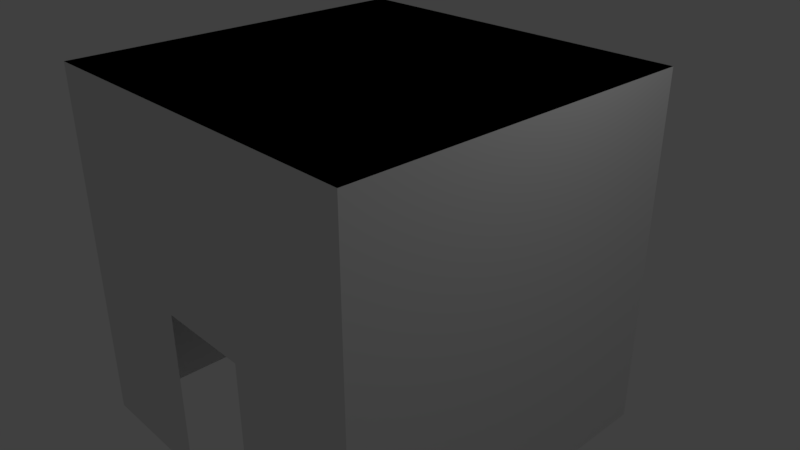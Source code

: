 # Source: cubeSingleDoor.blend  (saved by Blender 2.79.0; exported with 4.5.12 LTS)
import bpy
from mathutils import Matrix  # noqa: F401  (used for matrix-valued properties, if any)

bpy.ops.wm.read_factory_settings(use_empty=True)
scene = bpy.context.scene
scene.name = 'Scene'

# ---- collections
col_collection_1 = bpy.data.collections.new('Collection 1'); scene.collection.children.link(col_collection_1)

# ---- world
world_world = bpy.data.worlds.new('World'); scene.world = world_world
world_world.color = (0.05088, 0.05088, 0.05088)
world_world.use_sun_shadow = False
world_world.sun_shadow_jitter_overblur = 0.0
world_world.cycles.sampling_method = 'MANUAL'

# ---- cameras
cam_camera = bpy.data.cameras.new('Camera')
cam_camera.clip_end = 100.0
cam_camera.lens = 35.0
cam_camera.sensor_width = 32.0
cam_camera.sensor_height = 18.0
cam_camera.ortho_scale = 7.314
cam_camera.dof.focus_distance = 0.0
cam_camera.dof.aperture_fstop = 128.0

# ---- lights
light_lamp = bpy.data.lights.new('Lamp', 'POINT')
light_lamp.transmission_factor = 0.0
light_lamp.cutoff_distance = 30.0
light_lamp.energy = 100.0
light_lamp.shadow_buffer_clip_start = 1.001
light_lamp.shadow_soft_size = 0.1
light_lamp.shadow_maximum_resolution = 0.006
light_lamp.use_absolute_resolution = True

# ---- meshes
me_cube_003 = bpy.data.meshes.new('Cube.003')
me_cube_003.from_pydata([(-2.5, -2.5, -2.5), (-2.5, -2.5, 2.5), (-2.5, 2.5, -2.5), (-2.5, 2.5, 2.5), (2.5, -2.5, -2.5), (2.5, -2.5, 2.5), (2.5, 2.5, -2.5), (2.5, 2.5, 2.5), (-0.6624, -2.5, -2.498), (-0.6624, -2.5, -0.1483), (-2.5, 2.5, -2.5), (-2.5, 2.5, 2.5), (0.6624, -2.5, -2.498), (0.6624, -2.5, -0.1483), (2.5, 2.5, -2.5), (2.5, 2.5, 2.5), (-2.5, -2.5, -2.5), (-2.5, -2.5, 2.5), (2.5, -2.5, 2.5), (2.5, -2.5, -2.5)], [(0, 1), (3, 2), (7, 6), (5, 4)], [(7, 5, 1, 3), (16, 17, 11, 10), (10, 11, 15, 14), (14, 15, 18, 19), (15, 11, 17, 18), (8, 9, 17, 16), (13, 12, 19, 18), (9, 13, 18, 17)])
me_cube_003.use_remesh_preserve_volume = False
me_cube_003.use_remesh_preserve_attributes = False
me_cube_003.use_mirror_vertex_groups = False
me_cube_003.update()

# ---- objects
ob_cube = bpy.data.objects.new('Cube', me_cube_003)
ob_lamp = bpy.data.objects.new('Lamp', light_lamp)
ob_camera = bpy.data.objects.new('Camera', cam_camera)

# ---- transforms, parenting, visibility, modifiers, constraints
ob_cube.location = (0.0, 0.0, 0.0)
ob_cube.lineart.crease_threshold = 0.0
ob_lamp.location = (4.076, 1.005, 5.904)
ob_lamp.rotation_euler = (0.6503, 0.05522, 1.866)
ob_lamp.lock_rotations_4d = False
ob_lamp.empty_display_type = 'ARROWS'
ob_lamp.color = (0.0, 0.0, 0.0, 0.0)
ob_lamp.lineart.crease_threshold = 0.0
ob_camera.location = (7.481, -6.508, 5.344)
ob_camera.rotation_euler = (1.109, 0.0, 0.8149)
ob_camera.lock_rotations_4d = False
ob_camera.empty_display_type = 'ARROWS'
ob_camera.color = (0.0, 0.0, 0.0, 0.0)
ob_camera.display_type = 'WIRE'
ob_camera.lineart.crease_threshold = 0.0

# ---- collection membership
col_collection_1.objects.link(ob_cube)
col_collection_1.objects.link(ob_lamp)
col_collection_1.objects.link(ob_camera)

# ---- scene / render settings (as saved in the file)
scene.camera = ob_camera
scene.frame_start = 1; scene.frame_end = 250; scene.frame_set(1)
scene.render.engine = 'BLENDER_EEVEE_NEXT'
scene.render.resolution_percentage = 50
scene.render.dither_intensity = 0.0
scene.cycles.use_denoising = False
scene.cycles.samples = 128
scene.cycles.sampling_pattern = 'TABULATED_SOBOL'
scene.cycles.use_adaptive_sampling = False
scene.cycles.use_light_tree = False
scene.cycles.blur_glossy = 0.0
scene.cycles.sample_clamp_indirect = 0.0
scene.view_settings.view_transform = 'Standard'
bpy.context.view_layer.update()
